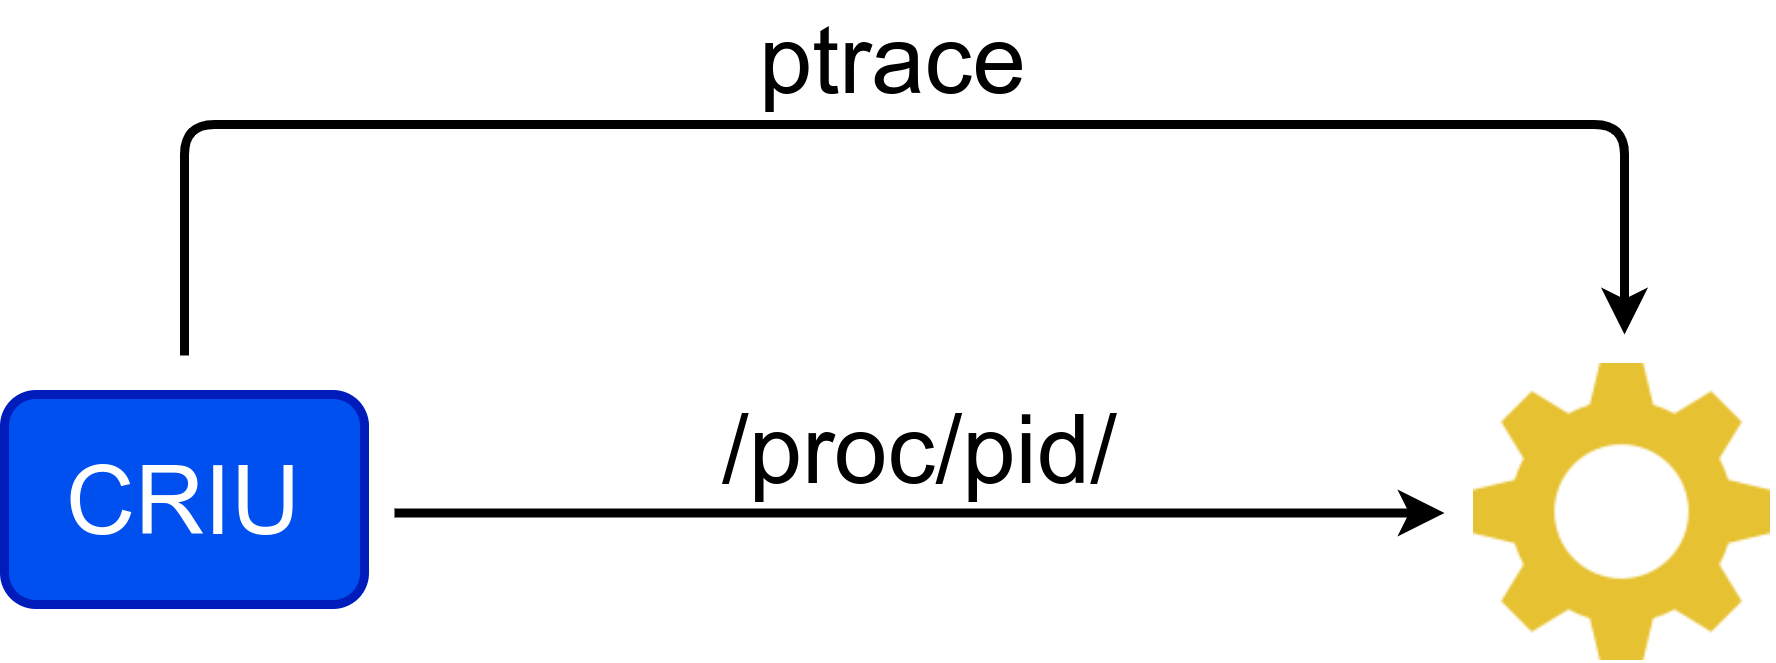

The diagram above was exported from draw.io. Its source (the exported page's mxGraphModel, read from the mxfile embedded in the PNG):
<mxGraphModel dx="1185" dy="642" grid="1" gridSize="10" guides="1" tooltips="1" connect="1" arrows="1" fold="1" page="1" pageScale="1" pageWidth="850" pageHeight="1100" math="0" shadow="0">
  <root>
    <mxCell id="0" />
    <mxCell id="1" parent="0" />
    <mxCell id="YLLue0aXNcMGj9M5qKD8-11" value="ptrace" style="edgeStyle=orthogonalEdgeStyle;rounded=1;jumpStyle=none;orthogonalLoop=1;jettySize=auto;html=1;startArrow=none;startFill=0;sourcePerimeterSpacing=10;endSize=6;targetPerimeterSpacing=10;strokeWidth=3;fontSize=32;align=center;verticalAlign=bottom;" parent="1" source="1Lg8C5PrVkdUCw90xCmL-26" target="YLLue0aXNcMGj9M5qKD8-4" edge="1">
      <mxGeometry relative="1" as="geometry">
        <Array as="points">
          <mxPoint x="140" y="130" />
          <mxPoint x="620" y="130" />
        </Array>
      </mxGeometry>
    </mxCell>
    <mxCell id="1Lg8C5PrVkdUCw90xCmL-26" value="&lt;font style=&quot;font-size: 32px&quot;&gt;CRIU&lt;/font&gt;" style="text;html=1;align=center;verticalAlign=middle;whiteSpace=wrap;rounded=1;perimeterSpacing=3;strokeWidth=3;strokeColor=#001DBC;fillColor=#0050ef;fontColor=#ffffff;" parent="1" vertex="1">
      <mxGeometry x="80" y="220" width="120" height="70" as="geometry" />
    </mxCell>
    <mxCell id="1Lg8C5PrVkdUCw90xCmL-33" value="/proc/pid/" style="endArrow=classic;html=1;strokeColor=#000000;strokeWidth=3;targetPerimeterSpacing=10;sourcePerimeterSpacing=10;edgeStyle=orthogonalEdgeStyle;fontSize=32;verticalAlign=bottom;align=center;" parent="1" target="YLLue0aXNcMGj9M5qKD8-4" edge="1">
      <mxGeometry width="50" height="50" relative="1" as="geometry">
        <mxPoint x="210" y="259.5" as="sourcePoint" />
        <mxPoint x="570" y="260" as="targetPoint" />
        <Array as="points">
          <mxPoint x="530" y="260" />
          <mxPoint x="530" y="260" />
        </Array>
        <mxPoint as="offset" />
      </mxGeometry>
    </mxCell>
    <mxCell id="YLLue0aXNcMGj9M5qKD8-4" value="" style="shape=image;html=1;verticalAlign=top;verticalLabelPosition=bottom;labelBackgroundColor=#ffffff;imageAspect=0;aspect=fixed;image=https://cdn1.iconfinder.com/data/icons/business-488/128/13-128.png;strokeColor=#FF8000;fontSize=32;" parent="1" vertex="1">
      <mxGeometry x="570" y="210" width="99" height="99" as="geometry" />
    </mxCell>
  </root>
</mxGraphModel>